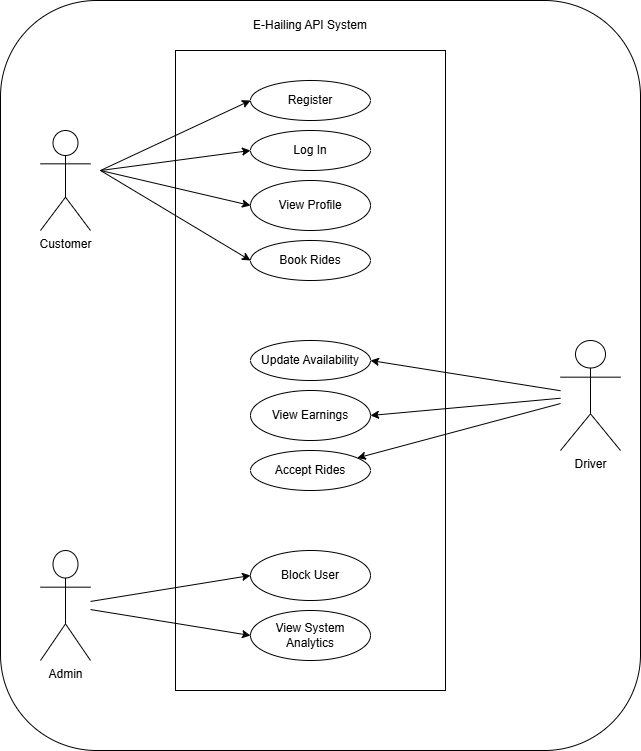

The diagram above was exported from draw.io. Its source (the exported page's mxGraphModel, read from the mxfile embedded in the PNG):
<mxGraphModel dx="1426" dy="823" grid="1" gridSize="10" guides="1" tooltips="1" connect="1" arrows="1" fold="1" page="1" pageScale="1" pageWidth="850" pageHeight="1100" math="0" shadow="0">
  <root>
    <mxCell id="0" />
    <mxCell id="1" parent="0" />
    <mxCell id="hGemlsLYgu7xmiq8Hx8X-25" value="" style="rounded=1;whiteSpace=wrap;html=1;" vertex="1" parent="1">
      <mxGeometry x="90" y="10" width="640" height="750" as="geometry" />
    </mxCell>
    <mxCell id="hGemlsLYgu7xmiq8Hx8X-24" value="" style="rounded=0;whiteSpace=wrap;html=1;fillColor=default;" vertex="1" parent="1">
      <mxGeometry x="265" y="60" width="270" height="640" as="geometry" />
    </mxCell>
    <mxCell id="hGemlsLYgu7xmiq8Hx8X-1" value="Customer" style="shape=umlActor;verticalLabelPosition=bottom;verticalAlign=top;html=1;outlineConnect=0;" vertex="1" parent="1">
      <mxGeometry x="130" y="140" width="50" height="100" as="geometry" />
    </mxCell>
    <mxCell id="hGemlsLYgu7xmiq8Hx8X-2" value="Register" style="ellipse;whiteSpace=wrap;html=1;" vertex="1" parent="1">
      <mxGeometry x="340" y="90" width="120" height="40" as="geometry" />
    </mxCell>
    <mxCell id="hGemlsLYgu7xmiq8Hx8X-3" value="View Profile" style="ellipse;whiteSpace=wrap;html=1;" vertex="1" parent="1">
      <mxGeometry x="340" y="190" width="120" height="50" as="geometry" />
    </mxCell>
    <mxCell id="hGemlsLYgu7xmiq8Hx8X-4" value="Book Rides" style="ellipse;whiteSpace=wrap;html=1;" vertex="1" parent="1">
      <mxGeometry x="340" y="250" width="120" height="40" as="geometry" />
    </mxCell>
    <mxCell id="hGemlsLYgu7xmiq8Hx8X-5" value="Log In" style="ellipse;whiteSpace=wrap;html=1;" vertex="1" parent="1">
      <mxGeometry x="340" y="140" width="120" height="40" as="geometry" />
    </mxCell>
    <mxCell id="hGemlsLYgu7xmiq8Hx8X-7" value="Driver" style="shape=umlActor;verticalLabelPosition=bottom;verticalAlign=top;html=1;outlineConnect=0;" vertex="1" parent="1">
      <mxGeometry x="650" y="350" width="60" height="110" as="geometry" />
    </mxCell>
    <mxCell id="hGemlsLYgu7xmiq8Hx8X-8" value="Admin" style="shape=umlActor;verticalLabelPosition=bottom;verticalAlign=top;html=1;outlineConnect=0;" vertex="1" parent="1">
      <mxGeometry x="130" y="560" width="50" height="110" as="geometry" />
    </mxCell>
    <mxCell id="hGemlsLYgu7xmiq8Hx8X-9" value="View Earnings" style="ellipse;whiteSpace=wrap;html=1;" vertex="1" parent="1">
      <mxGeometry x="340" y="400" width="120" height="50" as="geometry" />
    </mxCell>
    <mxCell id="hGemlsLYgu7xmiq8Hx8X-10" value="Update Availability" style="ellipse;whiteSpace=wrap;html=1;" vertex="1" parent="1">
      <mxGeometry x="340" y="350" width="120" height="40" as="geometry" />
    </mxCell>
    <mxCell id="hGemlsLYgu7xmiq8Hx8X-11" value="Accept Rides" style="ellipse;whiteSpace=wrap;html=1;" vertex="1" parent="1">
      <mxGeometry x="340" y="460" width="120" height="40" as="geometry" />
    </mxCell>
    <mxCell id="hGemlsLYgu7xmiq8Hx8X-12" value="View System Analytics" style="ellipse;whiteSpace=wrap;html=1;" vertex="1" parent="1">
      <mxGeometry x="340" y="620" width="120" height="50" as="geometry" />
    </mxCell>
    <mxCell id="hGemlsLYgu7xmiq8Hx8X-13" value="Block User" style="ellipse;whiteSpace=wrap;html=1;" vertex="1" parent="1">
      <mxGeometry x="340" y="560" width="120" height="50" as="geometry" />
    </mxCell>
    <mxCell id="hGemlsLYgu7xmiq8Hx8X-15" value="" style="endArrow=classic;html=1;rounded=0;entryX=0;entryY=0.5;entryDx=0;entryDy=0;" edge="1" parent="1" target="hGemlsLYgu7xmiq8Hx8X-2">
      <mxGeometry width="50" height="50" relative="1" as="geometry">
        <mxPoint x="190" y="180" as="sourcePoint" />
        <mxPoint x="330" y="110" as="targetPoint" />
      </mxGeometry>
    </mxCell>
    <mxCell id="hGemlsLYgu7xmiq8Hx8X-16" value="" style="endArrow=classic;html=1;rounded=0;entryX=0;entryY=0.5;entryDx=0;entryDy=0;" edge="1" parent="1" target="hGemlsLYgu7xmiq8Hx8X-5">
      <mxGeometry width="50" height="50" relative="1" as="geometry">
        <mxPoint x="190" y="180" as="sourcePoint" />
        <mxPoint x="150" y="320" as="targetPoint" />
      </mxGeometry>
    </mxCell>
    <mxCell id="hGemlsLYgu7xmiq8Hx8X-17" value="" style="endArrow=classic;html=1;rounded=0;entryX=0;entryY=0.5;entryDx=0;entryDy=0;" edge="1" parent="1" target="hGemlsLYgu7xmiq8Hx8X-3">
      <mxGeometry width="50" height="50" relative="1" as="geometry">
        <mxPoint x="190" y="180" as="sourcePoint" />
        <mxPoint x="250" y="200" as="targetPoint" />
      </mxGeometry>
    </mxCell>
    <mxCell id="hGemlsLYgu7xmiq8Hx8X-18" value="" style="endArrow=classic;html=1;rounded=0;entryX=0;entryY=0.5;entryDx=0;entryDy=0;" edge="1" parent="1" target="hGemlsLYgu7xmiq8Hx8X-4">
      <mxGeometry width="50" height="50" relative="1" as="geometry">
        <mxPoint x="190" y="180" as="sourcePoint" />
        <mxPoint x="300" y="290" as="targetPoint" />
      </mxGeometry>
    </mxCell>
    <mxCell id="hGemlsLYgu7xmiq8Hx8X-19" value="" style="endArrow=classic;html=1;rounded=0;entryX=1;entryY=0.5;entryDx=0;entryDy=0;" edge="1" parent="1" source="hGemlsLYgu7xmiq8Hx8X-7" target="hGemlsLYgu7xmiq8Hx8X-10">
      <mxGeometry width="50" height="50" relative="1" as="geometry">
        <mxPoint x="590" y="380" as="sourcePoint" />
        <mxPoint x="640" y="330" as="targetPoint" />
      </mxGeometry>
    </mxCell>
    <mxCell id="hGemlsLYgu7xmiq8Hx8X-20" value="" style="endArrow=classic;html=1;rounded=0;entryX=1;entryY=0.5;entryDx=0;entryDy=0;" edge="1" parent="1" source="hGemlsLYgu7xmiq8Hx8X-7" target="hGemlsLYgu7xmiq8Hx8X-9">
      <mxGeometry width="50" height="50" relative="1" as="geometry">
        <mxPoint x="540" y="480" as="sourcePoint" />
        <mxPoint x="590" y="430" as="targetPoint" />
      </mxGeometry>
    </mxCell>
    <mxCell id="hGemlsLYgu7xmiq8Hx8X-21" value="" style="endArrow=classic;html=1;rounded=0;" edge="1" parent="1" source="hGemlsLYgu7xmiq8Hx8X-7" target="hGemlsLYgu7xmiq8Hx8X-11">
      <mxGeometry width="50" height="50" relative="1" as="geometry">
        <mxPoint x="570" y="510" as="sourcePoint" />
        <mxPoint x="620" y="460" as="targetPoint" />
      </mxGeometry>
    </mxCell>
    <mxCell id="hGemlsLYgu7xmiq8Hx8X-22" value="" style="endArrow=classic;html=1;rounded=0;entryX=0;entryY=0.5;entryDx=0;entryDy=0;" edge="1" parent="1" source="hGemlsLYgu7xmiq8Hx8X-8" target="hGemlsLYgu7xmiq8Hx8X-13">
      <mxGeometry width="50" height="50" relative="1" as="geometry">
        <mxPoint x="220" y="620" as="sourcePoint" />
        <mxPoint x="270" y="570" as="targetPoint" />
      </mxGeometry>
    </mxCell>
    <mxCell id="hGemlsLYgu7xmiq8Hx8X-23" value="" style="endArrow=classic;html=1;rounded=0;entryX=0;entryY=0.5;entryDx=0;entryDy=0;" edge="1" parent="1" source="hGemlsLYgu7xmiq8Hx8X-8" target="hGemlsLYgu7xmiq8Hx8X-12">
      <mxGeometry width="50" height="50" relative="1" as="geometry">
        <mxPoint x="230" y="680" as="sourcePoint" />
        <mxPoint x="280" y="630" as="targetPoint" />
      </mxGeometry>
    </mxCell>
    <mxCell id="hGemlsLYgu7xmiq8Hx8X-26" value="E-Hailing API System" style="text;html=1;align=center;verticalAlign=middle;whiteSpace=wrap;rounded=0;" vertex="1" parent="1">
      <mxGeometry x="320" y="20" width="160" height="30" as="geometry" />
    </mxCell>
  </root>
</mxGraphModel>